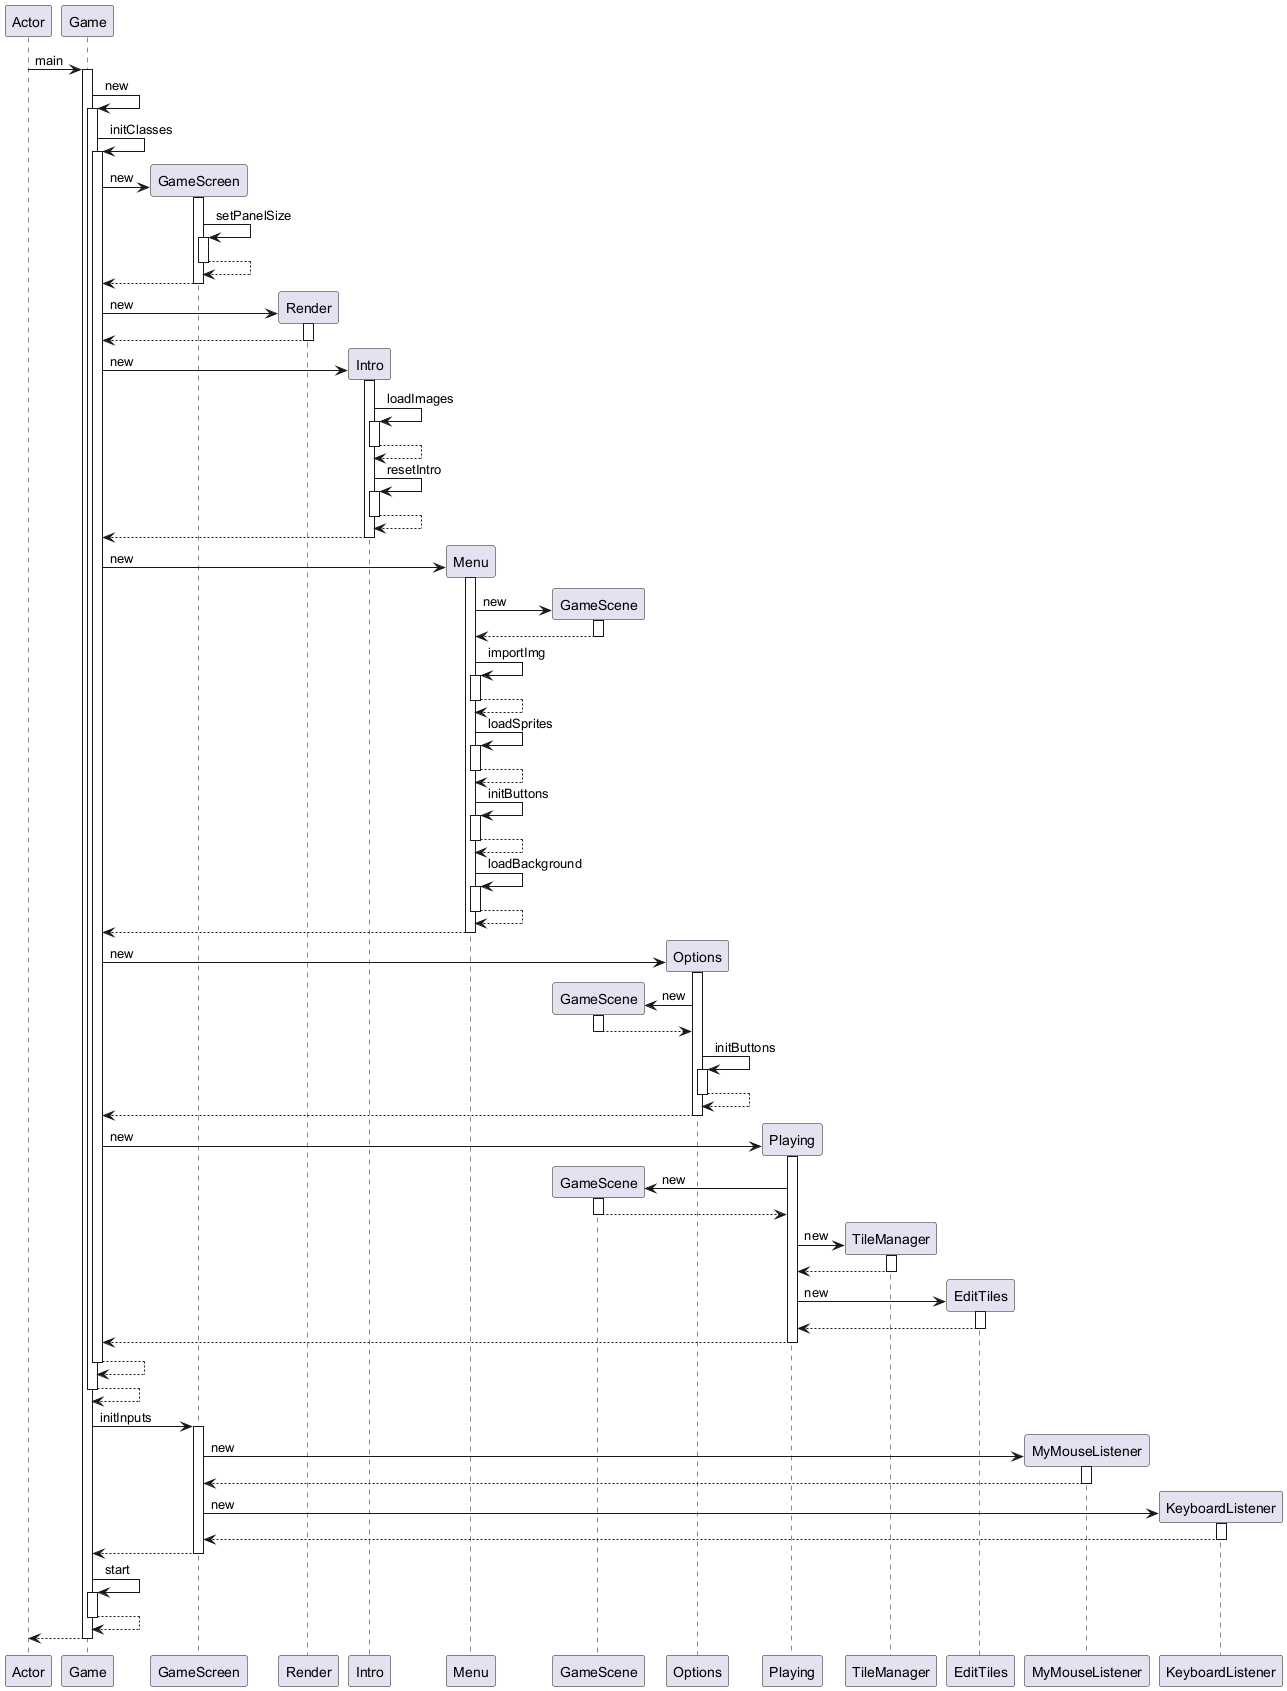

The diagram above was rendered by PlantUML. Its source (embedded in the PNG):
@startuml
participant Actor
Actor -> Game : main
activate Game
Game -> Game : new
activate Game
Game -> Game : initClasses
activate Game
create GameScreen
Game -> GameScreen : new
activate GameScreen
GameScreen -> GameScreen : setPanelSize
activate GameScreen
GameScreen --> GameScreen
deactivate GameScreen
GameScreen --> Game
deactivate GameScreen
create Render
Game -> Render : new
activate Render
Render --> Game
deactivate Render
create Intro
Game -> Intro : new
activate Intro
Intro -> Intro : loadImages
activate Intro
Intro --> Intro
deactivate Intro
Intro -> Intro : resetIntro
activate Intro
Intro --> Intro
deactivate Intro
Intro --> Game
deactivate Intro
create Menu
Game -> Menu : new
activate Menu
create GameScene
Menu -> GameScene : new
activate GameScene
GameScene --> Menu
deactivate GameScene
Menu -> Menu : importImg
activate Menu
Menu --> Menu
deactivate Menu
Menu -> Menu : loadSprites
activate Menu
Menu --> Menu
deactivate Menu
Menu -> Menu : initButtons
activate Menu
Menu --> Menu
deactivate Menu
Menu -> Menu : loadBackground
activate Menu
Menu --> Menu
deactivate Menu
Menu --> Game
deactivate Menu
create Options
Game -> Options : new
activate Options
create GameScene
Options -> GameScene : new
activate GameScene
GameScene --> Options
deactivate GameScene
Options -> Options : initButtons
activate Options
Options --> Options
deactivate Options
Options --> Game
deactivate Options
create Playing
Game -> Playing : new
activate Playing
create GameScene
Playing -> GameScene : new
activate GameScene
GameScene --> Playing
deactivate GameScene
create TileManager
Playing -> TileManager : new
activate TileManager
TileManager --> Playing
deactivate TileManager
create EditTiles
Playing -> EditTiles : new
activate EditTiles
EditTiles --> Playing
deactivate EditTiles
Playing --> Game
deactivate Playing
Game --> Game
deactivate Game
Game --> Game
deactivate Game
Game -> GameScreen : initInputs
activate GameScreen
create MyMouseListener
GameScreen -> MyMouseListener : new
activate MyMouseListener
MyMouseListener --> GameScreen
deactivate MyMouseListener
create KeyboardListener
GameScreen -> KeyboardListener : new
activate KeyboardListener
KeyboardListener --> GameScreen
deactivate KeyboardListener
GameScreen --> Game
deactivate GameScreen
Game -> Game : start
activate Game
Game --> Game
deactivate Game
return
@enduml